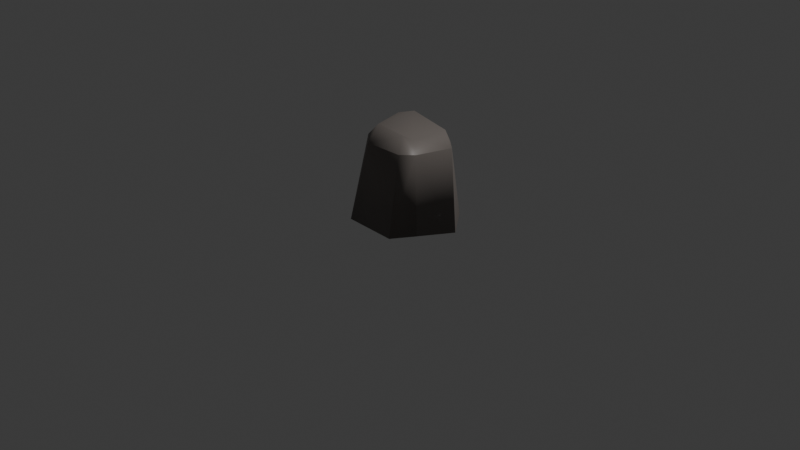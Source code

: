 # Source: rock.blend  (saved by Blender 5.0.119; exported with 4.5.12 LTS)
import bpy
from mathutils import Matrix  # noqa: F401  (used for matrix-valued properties, if any)

bpy.ops.wm.read_factory_settings(use_empty=True)
scene = bpy.context.scene
scene.name = 'Scene'

# ---- collections
col_collection = bpy.data.collections.new('Collection'); scene.collection.children.link(col_collection)

# ---- materials (node trees are filled in below, after node groups)
mat_rock_face = bpy.data.materials.new('rock face')
mat_rock_face.alpha_threshold = 0.0
mat_rock_face.use_backface_culling_lightprobe_volume = False
mat_rock_face.roughness = 0.5
mat_rock_face.line_color = (0.0, 0.0, 0.0, 1.0)

# ---- material node trees
mat_rock_face.use_nodes = True; mat_rock_face.node_tree.nodes.clear()
_N = mat_rock_face.node_tree.nodes; _L = mat_rock_face.node_tree.links
n0 = _N.new('ShaderNodeOutputMaterial'); n0.name = 'Material Output'; n0.location = (200, 100)
n1 = _N.new('ShaderNodeBsdfPrincipled'); n1.name = 'Principled BSDF'; n1.location = (-200, 100)
n1.inputs[0].default_value = (0.1805, 0.1585, 0.1454, 1.0)
_L.new(n1.outputs[0], n0.inputs[0])
n0.is_active_output = True

# ---- world
world_world = bpy.data.worlds.new('World'); scene.world = world_world
world_world.use_nodes = True; world_world.node_tree.nodes.clear()
_N = world_world.node_tree.nodes; _L = world_world.node_tree.links
n0 = _N.new('ShaderNodeOutputWorld'); n0.name = 'World Output'; n0.location = (200, 100)
n1 = _N.new('ShaderNodeBackground'); n1.name = 'Background'; n1.location = (-200, 100)
n1.inputs[0].default_value = (0.05088, 0.05088, 0.05088, 1.0)
_L.new(n1.outputs[0], n0.inputs[0])
n0.is_active_output = True
world_world.color = (0.05088, 0.05088, 0.05088)
world_world.sun_shadow_jitter_overblur = 0.0

# ---- cameras
cam_camera = bpy.data.cameras.new('Camera')
cam_camera.clip_end = 100.0
cam_camera.ortho_scale = 7.314

# ---- lights
light_light = bpy.data.lights.new('Light', 'POINT')
light_light.energy = 1000.0
light_light.shadow_soft_size = 0.1

# ---- meshes
me_cube = bpy.data.meshes.new('Cube')
me_cube.from_pydata([(0.3259, 0.3095, 0.4748), (0.3038, -0.103, 0.4812), (-0.283, 0.2586, 0.5022), (-0.1903, 0.3891, 0.5116), (-0.1706, -0.1159, 0.5115), (0.2164, -0.1661, 0.511), (0.3833, 0.4805, -0.4666), (0.4743, -0.2155, -0.4504), (-0.4257, 0.304, -0.5084), (-0.2585, 0.5203, -0.4775), (-0.3667, -0.33, -0.5213), (0.2603, -0.3797, -0.5002), (0.2998, 0.408, 0.3254), (0.4026, -0.1602, 0.3661), (-0.3776, 0.2544, 0.387), (-0.2102, 0.4733, 0.4324), (-0.3231, -0.1153, 0.3617), (0.2829, -0.2768, 0.3661), (0.4262, 0.3036, 0.3144), (-0.1693, -0.2594, 0.351), (0.5018, 0.3007, -0.5778)], [], [(0, 3, 2, 4, 5, 1), (6, 9, 8, 10, 11, 7, 20), (5, 17, 13, 1), (18, 0, 1, 13), (0, 12, 15, 3), (3, 15, 14, 2), (2, 14, 16, 4), (5, 4, 19, 17), (11, 17, 13, 7), (12, 0, 18), (18, 6, 12), (6, 12, 15, 9), (9, 15, 14, 8), (8, 14, 16, 10), (16, 19, 4), (17, 11, 19), (19, 16, 10), (10, 19, 11), (18, 20, 6), (20, 7, 13, 18)])
_uv = me_cube.uv_layers.new(name='UVMap')
_uv.uv.foreach_set('vector', [0.375, 0.0, 0.5, 0.0, 0.625, 0.0, 0.625, 0.25, 0.5, 0.25, 0.375, 0.25, 0.375, 0.0, 0.5, 0.0, 0.625, 0.0, 0.625, 0.25, 0.5, 0.25, 0.375, 0.25, 0.375, 0.125, 0.5, 0.25, 0.5, 0.25, 0.375, 0.25, 0.375, 0.25, 0.0, 0.0, 0.375, 0.0, 0.375, 0.25, 0.375, 0.25, 0.375, 0.0, 0.375, 0.0, 0.5, 0.0, 0.5, 0.0, 0.5, 0.0, 0.5, 0.0, 0.625, 0.0, 0.625, 0.0, 0.625, 0.0, 0.625, 0.0, 0.625, 0.25, 0.625, 0.25, 0.5, 0.25, 0.625, 0.25, 0.0, 0.0, 0.5, 0.25, 0.5, 0.25, 0.5, 0.25, 0.375, 0.25, 0.375, 0.25, 0.375, 0.0, 0.375, 0.0, 0.0, 0.0, 0.0, 0.0, 0.375, 0.0, 0.375, 0.0, 0.375, 0.0, 0.375, 0.0, 0.5, 0.0, 0.5, 0.0, 0.5, 0.0, 0.5, 0.0, 0.625, 0.0, 0.625, 0.0, 0.625, 0.0, 0.625, 0.0, 0.625, 0.25, 0.625, 0.25, 0.625, 0.25, 0.0, 0.0, 0.625, 0.25, 0.5, 0.25, 0.5, 0.25, 0.0, 0.0, 0.0, 0.0, 0.625, 0.25, 0.625, 0.25, 0.625, 0.25, 0.0, 0.0, 0.5, 0.25, 0.0, 0.0, 0.375, 0.125, 0.375, 0.0, 0.375, 0.125, 0.375, 0.25, 0.375, 0.25, 0.0, 0.0])
me_cube.materials.append(mat_rock_face)
me_cube.use_mirror_vertex_groups = False
me_cube.update()
me_cube.normals_split_custom_set([tuple(v) for v in zip(*[iter([0.2576, 0.2012, 0.9451, 0.0317, 0.2335, 0.9718, -0.161, 0.0187, 0.9868, -0.1347, -0.2101, 0.9684, 0.06053, -0.2025, 0.9774, 0.2601, -0.01566, 0.9654, -0.0583, -0.5939, 0.8024, 0.1563, -0.6928, 0.704, 0.6826, -0.1247, 0.7201, 0.5354, 0.3498, 0.7688, -0.09908, 0.6654, 0.7399, -0.6203, 0.1575, 0.7684, -0.5258, -0.004893, 0.8506, 0.06053, -0.2025, 0.9774, 0.06651, -0.7445, 0.6643, 0.7687, -0.1294, 0.6264, 0.2602, -0.01566, 0.9654, 0.8361, 0.47, 0.2829, 0.2576, 0.2012, 0.9451, 0.2601, -0.01569, 0.9654, 0.7687, -0.1293, 0.6264, 0.2576, 0.2012, 0.9451, 0.4381, 0.8059, 0.3981, -0.03445, 0.7628, 0.6457, 0.03174, 0.2335, 0.9718, 0.03177, 0.2336, 0.9718, -0.03449, 0.7628, 0.6457, -0.7394, -0.01067, 0.6732, -0.1609, 0.01871, 0.9868, -0.161, 0.01869, 0.9868, -0.7394, -0.01068, 0.6732, -0.7141, -0.5388, 0.4469, -0.1347, -0.2101, 0.9683, 0.06048, -0.2025, 0.9774, -0.1347, -0.2101, 0.9684, -0.4298, -0.7838, 0.4482, 0.06646, -0.7445, 0.6643, -0.09917, 0.6653, 0.7399, -0.3031, 0.9463, -0.1127, -0.9559, 0.2779, -0.09512, -0.6203, 0.1575, 0.7684, 0.4382, 0.806, 0.3981, 0.2576, 0.2012, 0.9451, 0.8361, 0.4701, 0.2829, 0.8361, 0.4701, 0.2829, 0.7744, 0.6248, 0.09896, 0.4382, 0.8059, 0.3981, -0.05832, -0.594, 0.8024, -0.09654, -0.9927, -0.07169, 0.2289, -0.97, -0.08187, 0.1563, -0.6928, 0.704, 0.1563, -0.6928, 0.704, 0.2289, -0.97, -0.08187, 0.9861, -0.15, -0.07092, 0.6825, -0.1247, 0.7201, 0.6825, -0.1247, 0.7202, 0.9861, -0.15, -0.07092, 0.9915, 0.1146, -0.06174, 0.5354, 0.3498, 0.7688, -0.7141, -0.5388, 0.4469, -0.4298, -0.7838, 0.4482, -0.1347, -0.2101, 0.9684, -0.303, 0.9463, -0.1127, -0.09914, 0.6653, 0.7399, 0.06537, 0.9921, -0.1073, -0.4299, -0.7838, 0.4482, -0.7141, -0.5388, 0.4469, -0.6613, -0.7208, 0.2079, 0.5353, 0.3498, 0.7688, 0.06537, 0.9921, -0.1073, -0.09911, 0.6653, 0.7399, 0.8361, 0.47, 0.2828, 0.8523, 0.5183, 0.07054, 0.7745, 0.6248, 0.09895, -0.5258, -0.004942, 0.8506, -0.6203, 0.1575, 0.7684, -0.9559, 0.2779, -0.09514, -0.9956, 0.036, -0.08706])] * 3)])

# ---- objects
ob_cube = bpy.data.objects.new('Cube', me_cube)
ob_light = bpy.data.objects.new('Light', light_light)
ob_camera = bpy.data.objects.new('Camera', cam_camera)

# ---- transforms, parenting, visibility, modifiers, constraints
ob_cube.location = (0.0, 0.0, 0.0)
ob_cube.lock_rotations_4d = False
ob_cube.empty_display_type = 'ARROWS'
ob_cube.lineart.crease_threshold = 0.0
ob_light.location = (4.076, 1.005, 5.404)
ob_light.rotation_euler = (0.6503, 0.05522, 1.866)
ob_light.lock_rotations_4d = False
ob_light.empty_display_type = 'ARROWS'
ob_light.color = (0.0, 0.0, 0.0, 0.0)
ob_light.lineart.crease_threshold = 0.0
ob_camera.location = (7.359, -6.926, 4.458)
ob_camera.rotation_euler = (1.109, 0.0, 0.8149)
ob_camera.lock_rotations_4d = False
ob_camera.empty_display_type = 'ARROWS'
ob_camera.color = (0.0, 0.0, 0.0, 0.0)
ob_camera.display_type = 'WIRE'
ob_camera.lineart.crease_threshold = 0.0

# ---- collection membership
col_collection.objects.link(ob_cube)
col_collection.objects.link(ob_light)
col_collection.objects.link(ob_camera)

# ---- scene / render settings (as saved in the file)
scene.camera = ob_camera
scene.frame_start = 1; scene.frame_end = 250; scene.frame_set(1)
scene.render.engine = 'BLENDER_EEVEE_NEXT'
scene.render.bake_bias = 0.0
scene.render.bake_samples = 0
scene.cycles.sampling_pattern = 'TABULATED_SOBOL'
scene.eevee.use_volume_custom_range = False
bpy.context.view_layer.update()
